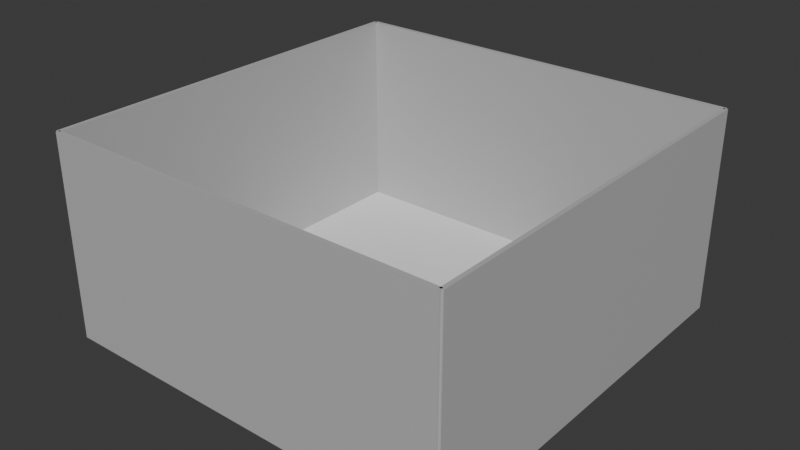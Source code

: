# Source: empty_room.blend  (saved by Blender 4.0.36; exported with 4.5.12 LTS)
import bpy
from mathutils import Matrix  # noqa: F401  (used for matrix-valued properties, if any)

bpy.ops.wm.read_factory_settings(use_empty=True)
scene = bpy.context.scene
scene.name = 'Scene'

# ---- collections
col_collection = bpy.data.collections.new('Collection'); scene.collection.children.link(col_collection)

# ---- materials (node trees are filled in below, after node groups)
mat_wallmaterial = bpy.data.materials.new('WallMaterial')
mat_wallmaterial.use_transparent_shadow = False
mat_wallmaterial_001 = bpy.data.materials.new('WallMaterial.001')
mat_wallmaterial_001.use_transparent_shadow = False
mat_wallmaterial_002 = bpy.data.materials.new('WallMaterial.002')
mat_wallmaterial_002.use_transparent_shadow = False
mat_wallmaterial_003 = bpy.data.materials.new('WallMaterial.003')
mat_wallmaterial_003.use_transparent_shadow = False
mat_glassmaterial = bpy.data.materials.new('GlassMaterial')
mat_glassmaterial.use_transparent_shadow = False
mat_boxmaterial = bpy.data.materials.new('BoxMaterial')
mat_boxmaterial.use_transparent_shadow = False
mat_boxmaterial_001 = bpy.data.materials.new('BoxMaterial.001')
mat_boxmaterial_001.use_transparent_shadow = False
mat_boxmaterial_002 = bpy.data.materials.new('BoxMaterial.002')
mat_boxmaterial_002.use_transparent_shadow = False
mat_boxmaterial_003 = bpy.data.materials.new('BoxMaterial.003')
mat_boxmaterial_003.use_transparent_shadow = False
mat_boxmaterial_004 = bpy.data.materials.new('BoxMaterial.004')
mat_boxmaterial_004.use_transparent_shadow = False
mat_boxmaterial_005 = bpy.data.materials.new('BoxMaterial.005')
mat_boxmaterial_005.use_transparent_shadow = False

# ---- material node trees
mat_wallmaterial.use_nodes = True; mat_wallmaterial.node_tree.nodes.clear()
_N = mat_wallmaterial.node_tree.nodes; _L = mat_wallmaterial.node_tree.links
n0 = _N.new('ShaderNodeBsdfPrincipled'); n0.name = 'Principled BSDF'; n0.location = (10, 300)
n0.inputs[0].default_value = (0.5, 0.5, 0.5, 1.0)
n0.inputs[3].default_value = 1.45
n1 = _N.new('ShaderNodeOutputMaterial'); n1.name = 'Material Output'; n1.location = (300, 300)
_L.new(n0.outputs[0], n1.inputs[0])
n1.is_active_output = True
mat_wallmaterial_001.use_nodes = True; mat_wallmaterial_001.node_tree.nodes.clear()
_N = mat_wallmaterial_001.node_tree.nodes; _L = mat_wallmaterial_001.node_tree.links
n0 = _N.new('ShaderNodeBsdfPrincipled'); n0.name = 'Principled BSDF'; n0.location = (10, 300)
n0.inputs[0].default_value = (0.5, 0.5, 0.5, 1.0)
n0.inputs[3].default_value = 1.45
n1 = _N.new('ShaderNodeOutputMaterial'); n1.name = 'Material Output'; n1.location = (300, 300)
_L.new(n0.outputs[0], n1.inputs[0])
n1.is_active_output = True
mat_wallmaterial_002.use_nodes = True; mat_wallmaterial_002.node_tree.nodes.clear()
_N = mat_wallmaterial_002.node_tree.nodes; _L = mat_wallmaterial_002.node_tree.links
n0 = _N.new('ShaderNodeBsdfPrincipled'); n0.name = 'Principled BSDF'; n0.location = (10, 300)
n0.inputs[0].default_value = (0.5, 0.5, 0.5, 1.0)
n0.inputs[3].default_value = 1.45
n1 = _N.new('ShaderNodeOutputMaterial'); n1.name = 'Material Output'; n1.location = (300, 300)
_L.new(n0.outputs[0], n1.inputs[0])
n1.is_active_output = True
mat_wallmaterial_003.use_nodes = True; mat_wallmaterial_003.node_tree.nodes.clear()
_N = mat_wallmaterial_003.node_tree.nodes; _L = mat_wallmaterial_003.node_tree.links
n0 = _N.new('ShaderNodeBsdfPrincipled'); n0.name = 'Principled BSDF'; n0.location = (10, 300)
n0.inputs[0].default_value = (0.5, 0.5, 0.5, 1.0)
n0.inputs[3].default_value = 1.45
n1 = _N.new('ShaderNodeOutputMaterial'); n1.name = 'Material Output'; n1.location = (300, 300)
_L.new(n0.outputs[0], n1.inputs[0])
n1.is_active_output = True
mat_glassmaterial.use_nodes = True; mat_glassmaterial.node_tree.nodes.clear()
_N = mat_glassmaterial.node_tree.nodes; _L = mat_glassmaterial.node_tree.links
n0 = _N.new('ShaderNodeBsdfPrincipled'); n0.name = 'Principled BSDF'; n0.location = (10, 300)
n0.inputs[0].default_value = (0.6, 0.8, 1.0, 1.0)
n0.inputs[2].default_value = 0.1
n0.inputs[3].default_value = 1.45
n1 = _N.new('ShaderNodeOutputMaterial'); n1.name = 'Material Output'; n1.location = (300, 300)
_L.new(n0.outputs[0], n1.inputs[0])
n1.is_active_output = True
mat_boxmaterial.use_nodes = True; mat_boxmaterial.node_tree.nodes.clear()
_N = mat_boxmaterial.node_tree.nodes; _L = mat_boxmaterial.node_tree.links
n0 = _N.new('ShaderNodeBsdfPrincipled'); n0.name = 'Principled BSDF'; n0.location = (10, 300)
n0.inputs[0].default_value = (0.55, 0.27, 0.07, 1.0)
n0.inputs[3].default_value = 1.45
n1 = _N.new('ShaderNodeOutputMaterial'); n1.name = 'Material Output'; n1.location = (300, 300)
_L.new(n0.outputs[0], n1.inputs[0])
n1.is_active_output = True
mat_boxmaterial_001.use_nodes = True; mat_boxmaterial_001.node_tree.nodes.clear()
_N = mat_boxmaterial_001.node_tree.nodes; _L = mat_boxmaterial_001.node_tree.links
n0 = _N.new('ShaderNodeBsdfPrincipled'); n0.name = 'Principled BSDF'; n0.location = (10, 300)
n0.inputs[0].default_value = (0.55, 0.27, 0.07, 1.0)
n0.inputs[3].default_value = 1.45
n1 = _N.new('ShaderNodeOutputMaterial'); n1.name = 'Material Output'; n1.location = (300, 300)
_L.new(n0.outputs[0], n1.inputs[0])
n1.is_active_output = True
mat_boxmaterial_002.use_nodes = True; mat_boxmaterial_002.node_tree.nodes.clear()
_N = mat_boxmaterial_002.node_tree.nodes; _L = mat_boxmaterial_002.node_tree.links
n0 = _N.new('ShaderNodeBsdfPrincipled'); n0.name = 'Principled BSDF'; n0.location = (10, 300)
n0.inputs[0].default_value = (0.55, 0.27, 0.07, 1.0)
n0.inputs[3].default_value = 1.45
n1 = _N.new('ShaderNodeOutputMaterial'); n1.name = 'Material Output'; n1.location = (300, 300)
_L.new(n0.outputs[0], n1.inputs[0])
n1.is_active_output = True
mat_boxmaterial_003.use_nodes = True; mat_boxmaterial_003.node_tree.nodes.clear()
_N = mat_boxmaterial_003.node_tree.nodes; _L = mat_boxmaterial_003.node_tree.links
n0 = _N.new('ShaderNodeBsdfPrincipled'); n0.name = 'Principled BSDF'; n0.location = (10, 300)
n0.inputs[0].default_value = (0.55, 0.27, 0.07, 1.0)
n0.inputs[3].default_value = 1.45
n1 = _N.new('ShaderNodeOutputMaterial'); n1.name = 'Material Output'; n1.location = (300, 300)
_L.new(n0.outputs[0], n1.inputs[0])
n1.is_active_output = True
mat_boxmaterial_004.use_nodes = True; mat_boxmaterial_004.node_tree.nodes.clear()
_N = mat_boxmaterial_004.node_tree.nodes; _L = mat_boxmaterial_004.node_tree.links
n0 = _N.new('ShaderNodeBsdfPrincipled'); n0.name = 'Principled BSDF'; n0.location = (10, 300)
n0.inputs[0].default_value = (0.55, 0.27, 0.07, 1.0)
n0.inputs[3].default_value = 1.45
n1 = _N.new('ShaderNodeOutputMaterial'); n1.name = 'Material Output'; n1.location = (300, 300)
_L.new(n0.outputs[0], n1.inputs[0])
n1.is_active_output = True
mat_boxmaterial_005.use_nodes = True; mat_boxmaterial_005.node_tree.nodes.clear()
_N = mat_boxmaterial_005.node_tree.nodes; _L = mat_boxmaterial_005.node_tree.links
n0 = _N.new('ShaderNodeBsdfPrincipled'); n0.name = 'Principled BSDF'; n0.location = (10, 300)
n0.inputs[0].default_value = (0.55, 0.27, 0.07, 1.0)
n0.inputs[3].default_value = 1.45
n1 = _N.new('ShaderNodeOutputMaterial'); n1.name = 'Material Output'; n1.location = (300, 300)
_L.new(n0.outputs[0], n1.inputs[0])
n1.is_active_output = True

# ---- world
world_world = bpy.data.worlds.new('World'); scene.world = world_world
world_world.use_nodes = True; world_world.node_tree.nodes.clear()
_N = world_world.node_tree.nodes; _L = world_world.node_tree.links
n0 = _N.new('ShaderNodeOutputWorld'); n0.name = 'World Output'; n0.location = (300, 300)
n1 = _N.new('ShaderNodeBackground'); n1.name = 'Background'; n1.location = (10, 300)
n1.inputs[0].default_value = (0.05088, 0.05088, 0.05088, 1.0)
_L.new(n1.outputs[0], n0.inputs[0])
n0.is_active_output = True
world_world.color = (0.05088, 0.05088, 0.05088)
world_world.use_sun_shadow = False
world_world.sun_shadow_jitter_overblur = 0.0

# ---- meshes
me_plane = bpy.data.meshes.new('Plane')
me_plane.from_pydata([(-2.5, -2.5, 0.0), (2.5, -2.5, 0.0), (-2.5, 2.5, 0.0), (2.5, 2.5, 0.0)], [], [(0, 1, 3, 2)])
_uv = me_plane.uv_layers.new(name='UVMap')
_uv.uv.foreach_set('vector', [0.0, 0.0, 1.0, 0.0, 1.0, 1.0, 0.0, 1.0])
me_plane.update()
me_plane_001 = bpy.data.meshes.new('Plane.001')
me_plane_001.from_pydata([(-2.5, -2.525, 0.0), (2.5, -2.525, 0.0), (-2.5, -2.475, 0.0), (2.5, -2.475, 0.0), (-2.5, -2.525, 2.5), (2.5, -2.525, 2.5), (-2.5, -2.475, 2.5), (2.5, -2.475, 2.5)], [], [(0, 2, 3, 1), (4, 5, 7, 6), (3, 2, 6, 7), (0, 1, 5, 4), (1, 3, 7, 5), (2, 0, 4, 6)])
_uv = me_plane_001.uv_layers.new(name='UVMap')
_uv.uv.foreach_set('vector', [0.0, 0.0, 0.0, 1.0, 1.0, 1.0, 1.0, 0.0, 0.0, 0.0, 1.0, 0.0, 1.0, 1.0, 0.0, 1.0, 1.0, 1.0, 0.0, 1.0, 0.0, 1.0, 1.0, 1.0, 0.0, 0.0, 1.0, 0.0, 1.0, 0.0, 0.0, 0.0, 1.0, 0.0, 1.0, 1.0, 1.0, 1.0, 1.0, 0.0, 0.0, 1.0, 0.0, 0.0, 0.0, 0.0, 0.0, 1.0])
me_plane_001.materials.append(mat_wallmaterial)
me_plane_001.update()
me_plane_002 = bpy.data.meshes.new('Plane.002')
me_plane_002.from_pydata([(-2.5, 2.475, 0.0), (2.5, 2.475, 0.0), (-2.5, 2.525, 0.0), (2.5, 2.525, 0.0), (-2.5, 2.475, 2.5), (2.5, 2.475, 2.5), (-2.5, 2.525, 2.5), (2.5, 2.525, 2.5)], [], [(0, 2, 3, 1), (4, 5, 7, 6), (3, 2, 6, 7), (0, 1, 5, 4), (1, 3, 7, 5), (2, 0, 4, 6)])
_uv = me_plane_002.uv_layers.new(name='UVMap')
_uv.uv.foreach_set('vector', [0.0, 0.0, 0.0, 1.0, 1.0, 1.0, 1.0, 0.0, 0.0, 0.0, 1.0, 0.0, 1.0, 1.0, 0.0, 1.0, 1.0, 1.0, 0.0, 1.0, 0.0, 1.0, 1.0, 1.0, 0.0, 0.0, 1.0, 0.0, 1.0, 0.0, 0.0, 0.0, 1.0, 0.0, 1.0, 1.0, 1.0, 1.0, 1.0, 0.0, 0.0, 1.0, 0.0, 0.0, 0.0, 0.0, 0.0, 1.0])
me_plane_002.materials.append(mat_wallmaterial_001)
me_plane_002.update()
me_plane_003 = bpy.data.meshes.new('Plane.003')
me_plane_003.from_pydata([(-2.525, -2.5, 0.0), (-2.475, -2.5, 0.0), (-2.525, 2.5, 0.0), (-2.475, 2.5, 0.0), (-2.525, -2.5, 2.5), (-2.475, -2.5, 2.5), (-2.525, 2.5, 2.5), (-2.475, 2.5, 2.5)], [], [(0, 2, 3, 1), (4, 5, 7, 6), (3, 2, 6, 7), (0, 1, 5, 4), (1, 3, 7, 5), (2, 0, 4, 6)])
_uv = me_plane_003.uv_layers.new(name='UVMap')
_uv.uv.foreach_set('vector', [0.0, 0.0, 0.0, 1.0, 1.0, 1.0, 1.0, 0.0, 0.0, 0.0, 1.0, 0.0, 1.0, 1.0, 0.0, 1.0, 1.0, 1.0, 0.0, 1.0, 0.0, 1.0, 1.0, 1.0, 0.0, 0.0, 1.0, 0.0, 1.0, 0.0, 0.0, 0.0, 1.0, 0.0, 1.0, 1.0, 1.0, 1.0, 1.0, 0.0, 0.0, 1.0, 0.0, 0.0, 0.0, 0.0, 0.0, 1.0])
me_plane_003.materials.append(mat_wallmaterial_002)
me_plane_003.update()
me_plane_004 = bpy.data.meshes.new('Plane.004')
me_plane_004.from_pydata([(2.475, -2.5, 0.0), (2.525, -2.5, 0.0), (2.475, 2.5, 0.0), (2.525, 2.5, 0.0), (2.475, -2.5, 2.5), (2.525, -2.5, 2.5), (2.475, 2.5, 2.5), (2.525, 2.5, 2.5)], [], [(0, 2, 3, 1), (4, 5, 7, 6), (1, 3, 7, 5), (2, 0, 4, 6), (3, 2, 6, 7), (0, 1, 5, 4)])
_uv = me_plane_004.uv_layers.new(name='UVMap')
_uv.uv.foreach_set('vector', [0.0, 0.0, 0.0, 1.0, 1.0, 1.0, 1.0, 0.0, 0.0, 0.0, 1.0, 0.0, 1.0, 1.0, 0.0, 1.0, 1.0, 0.0, 1.0, 1.0, 1.0, 1.0, 1.0, 0.0, 0.0, 1.0, 0.0, 0.0, 0.0, 0.0, 0.0, 1.0, 1.0, 1.0, 0.0, 1.0, 0.0, 1.0, 1.0, 1.0, 0.0, 0.0, 1.0, 0.0, 1.0, 0.0, 0.0, 0.0])
me_plane_004.materials.append(mat_wallmaterial_003)
me_plane_004.update()
me_plane_005 = bpy.data.meshes.new('Plane.005')
me_plane_005.from_pydata([(-0.00025, 0.1025, 0.0), (0.00025, 0.1025, 0.0), (-0.00025, 0.2975, 0.0), (0.00025, 0.2975, 0.0), (-0.00025, 0.1025, 0.8), (0.00025, 0.1025, 0.8), (-0.00025, 0.2975, 0.8), (0.00025, 0.2975, 0.8)], [], [(0, 2, 3, 1), (4, 5, 7, 6), (2, 0, 4, 6), (3, 2, 6, 7), (0, 1, 5, 4), (1, 3, 7, 5)])
_uv = me_plane_005.uv_layers.new(name='UVMap')
_uv.uv.foreach_set('vector', [0.0, 0.0, 0.0, 1.0, 1.0, 1.0, 1.0, 0.0, 0.0, 0.0, 1.0, 0.0, 1.0, 1.0, 0.0, 1.0, 0.0, 1.0, 0.0, 0.0, 0.0, 0.0, 0.0, 1.0, 1.0, 1.0, 0.0, 1.0, 0.0, 1.0, 1.0, 1.0, 0.0, 0.0, 1.0, 0.0, 1.0, 0.0, 0.0, 0.0, 1.0, 0.0, 1.0, 1.0, 1.0, 1.0, 1.0, 0.0])
me_plane_005.materials.append(mat_glassmaterial)
me_plane_005.update()
me_cube_001 = bpy.data.meshes.new('Cube.001')
me_cube_001.from_pydata([(1.092, 0.3625, 0.0), (1.092, 0.3625, 0.12), (0.9675, 0.3625, 0.0), (0.9675, 0.3625, 0.12), (1.092, 0.5375, 0.0), (1.092, 0.5375, 0.12), (0.9675, 0.5375, 0.0), (0.9675, 0.5375, 0.12)], [], [(0, 1, 3, 2), (2, 3, 7, 6), (6, 7, 5, 4), (4, 5, 1, 0), (2, 6, 4, 0), (7, 3, 1, 5)])
_uv = me_cube_001.uv_layers.new(name='UVMap')
_uv.uv.foreach_set('vector', [0.375, 0.0, 0.625, 0.0, 0.625, 0.25, 0.375, 0.25, 0.375, 0.25, 0.625, 0.25, 0.625, 0.5, 0.375, 0.5, 0.375, 0.5, 0.625, 0.5, 0.625, 0.75, 0.375, 0.75, 0.375, 0.75, 0.625, 0.75, 0.625, 1.0, 0.375, 1.0, 0.125, 0.5, 0.375, 0.5, 0.375, 0.75, 0.125, 0.75, 0.625, 0.5, 0.875, 0.5, 0.875, 0.75, 0.625, 0.75])
me_cube_001.materials.append(mat_boxmaterial)
me_cube_001.update()
me_cube_002 = bpy.data.meshes.new('Cube.002')
me_cube_002.from_pydata([(1.612, -0.0875, 0.0), (1.612, -0.0875, 0.12), (1.487, -0.0875, 0.0), (1.487, -0.0875, 0.12), (1.612, 0.0875, 0.0), (1.612, 0.0875, 0.12), (1.487, 0.0875, 0.0), (1.487, 0.0875, 0.12)], [], [(0, 1, 3, 2), (2, 3, 7, 6), (6, 7, 5, 4), (4, 5, 1, 0), (2, 6, 4, 0), (7, 3, 1, 5)])
_uv = me_cube_002.uv_layers.new(name='UVMap')
_uv.uv.foreach_set('vector', [0.375, 0.0, 0.625, 0.0, 0.625, 0.25, 0.375, 0.25, 0.375, 0.25, 0.625, 0.25, 0.625, 0.5, 0.375, 0.5, 0.375, 0.5, 0.625, 0.5, 0.625, 0.75, 0.375, 0.75, 0.375, 0.75, 0.625, 0.75, 0.625, 1.0, 0.375, 1.0, 0.125, 0.5, 0.375, 0.5, 0.375, 0.75, 0.125, 0.75, 0.625, 0.5, 0.875, 0.5, 0.875, 0.75, 0.625, 0.75])
me_cube_002.materials.append(mat_boxmaterial_001)
me_cube_002.update()
me_cube_003 = bpy.data.meshes.new('Cube.003')
me_cube_003.from_pydata([(1.612, -0.0875, 0.12), (1.612, -0.0875, 0.24), (1.487, -0.0875, 0.12), (1.487, -0.0875, 0.24), (1.612, 0.0875, 0.12), (1.612, 0.0875, 0.24), (1.487, 0.0875, 0.12), (1.487, 0.0875, 0.24)], [], [(0, 1, 3, 2), (2, 3, 7, 6), (6, 7, 5, 4), (4, 5, 1, 0), (2, 6, 4, 0), (7, 3, 1, 5)])
_uv = me_cube_003.uv_layers.new(name='UVMap')
_uv.uv.foreach_set('vector', [0.375, 0.0, 0.625, 0.0, 0.625, 0.25, 0.375, 0.25, 0.375, 0.25, 0.625, 0.25, 0.625, 0.5, 0.375, 0.5, 0.375, 0.5, 0.625, 0.5, 0.625, 0.75, 0.375, 0.75, 0.375, 0.75, 0.625, 0.75, 0.625, 1.0, 0.375, 1.0, 0.125, 0.5, 0.375, 0.5, 0.375, 0.75, 0.125, 0.75, 0.625, 0.5, 0.875, 0.5, 0.875, 0.75, 0.625, 0.75])
me_cube_003.materials.append(mat_boxmaterial_002)
me_cube_003.update()
me_cube_004 = bpy.data.meshes.new('Cube.004')
me_cube_004.from_pydata([(1.612, -0.0875, 0.24), (1.612, -0.0875, 0.36), (1.487, -0.0875, 0.24), (1.487, -0.0875, 0.36), (1.612, 0.0875, 0.24), (1.612, 0.0875, 0.36), (1.487, 0.0875, 0.24), (1.487, 0.0875, 0.36)], [], [(0, 1, 3, 2), (2, 3, 7, 6), (6, 7, 5, 4), (4, 5, 1, 0), (2, 6, 4, 0), (7, 3, 1, 5)])
_uv = me_cube_004.uv_layers.new(name='UVMap')
_uv.uv.foreach_set('vector', [0.375, 0.0, 0.625, 0.0, 0.625, 0.25, 0.375, 0.25, 0.375, 0.25, 0.625, 0.25, 0.625, 0.5, 0.375, 0.5, 0.375, 0.5, 0.625, 0.5, 0.625, 0.75, 0.375, 0.75, 0.375, 0.75, 0.625, 0.75, 0.625, 1.0, 0.375, 1.0, 0.125, 0.5, 0.375, 0.5, 0.375, 0.75, 0.125, 0.75, 0.625, 0.5, 0.875, 0.5, 0.875, 0.75, 0.625, 0.75])
me_cube_004.materials.append(mat_boxmaterial_003)
me_cube_004.update()
me_cube_005 = bpy.data.meshes.new('Cube.005')
me_cube_005.from_pydata([(1.612, -0.0875, 0.36), (1.612, -0.0875, 0.48), (1.487, -0.0875, 0.36), (1.487, -0.0875, 0.48), (1.612, 0.0875, 0.36), (1.612, 0.0875, 0.48), (1.487, 0.0875, 0.36), (1.487, 0.0875, 0.48)], [], [(0, 1, 3, 2), (2, 3, 7, 6), (6, 7, 5, 4), (4, 5, 1, 0), (2, 6, 4, 0), (7, 3, 1, 5)])
_uv = me_cube_005.uv_layers.new(name='UVMap')
_uv.uv.foreach_set('vector', [0.375, 0.0, 0.625, 0.0, 0.625, 0.25, 0.375, 0.25, 0.375, 0.25, 0.625, 0.25, 0.625, 0.5, 0.375, 0.5, 0.375, 0.5, 0.625, 0.5, 0.625, 0.75, 0.375, 0.75, 0.375, 0.75, 0.625, 0.75, 0.625, 1.0, 0.375, 1.0, 0.125, 0.5, 0.375, 0.5, 0.375, 0.75, 0.125, 0.75, 0.625, 0.5, 0.875, 0.5, 0.875, 0.75, 0.625, 0.75])
me_cube_005.materials.append(mat_boxmaterial_004)
me_cube_005.update()
me_cube_006 = bpy.data.meshes.new('Cube.006')
me_cube_006.from_pydata([(1.612, -0.0875, 0.48), (1.612, -0.0875, 0.6), (1.487, -0.0875, 0.48), (1.487, -0.0875, 0.6), (1.612, 0.0875, 0.48), (1.612, 0.0875, 0.6), (1.487, 0.0875, 0.48), (1.487, 0.0875, 0.6)], [], [(0, 1, 3, 2), (2, 3, 7, 6), (6, 7, 5, 4), (4, 5, 1, 0), (2, 6, 4, 0), (7, 3, 1, 5)])
_uv = me_cube_006.uv_layers.new(name='UVMap')
_uv.uv.foreach_set('vector', [0.375, 0.0, 0.625, 0.0, 0.625, 0.25, 0.375, 0.25, 0.375, 0.25, 0.625, 0.25, 0.625, 0.5, 0.375, 0.5, 0.375, 0.5, 0.625, 0.5, 0.625, 0.75, 0.375, 0.75, 0.375, 0.75, 0.625, 0.75, 0.625, 1.0, 0.375, 1.0, 0.125, 0.5, 0.375, 0.5, 0.375, 0.75, 0.125, 0.75, 0.625, 0.5, 0.875, 0.5, 0.875, 0.75, 0.625, 0.75])
me_cube_006.materials.append(mat_boxmaterial_005)
me_cube_006.update()

# ---- objects
ob_floor = bpy.data.objects.new('Floor', me_plane)
ob_wall_1 = bpy.data.objects.new('Wall_1', me_plane_001)
ob_wall_2 = bpy.data.objects.new('Wall_2', me_plane_002)
ob_wall_3 = bpy.data.objects.new('Wall_3', me_plane_003)
ob_wall_4 = bpy.data.objects.new('Wall_4', me_plane_004)
ob_glass = bpy.data.objects.new('Glass', me_plane_005)
ob_box0 = bpy.data.objects.new('Box0', me_cube_001)
ob_box1 = bpy.data.objects.new('Box1', me_cube_002)
ob_box2 = bpy.data.objects.new('Box2', me_cube_003)
ob_box3 = bpy.data.objects.new('Box3', me_cube_004)
ob_box4 = bpy.data.objects.new('Box4', me_cube_005)
ob_box5 = bpy.data.objects.new('Box5', me_cube_006)

# ---- transforms, parenting, visibility, modifiers, constraints
ob_floor.location = (0.0, 0.0, 0.0)
ob_wall_1.location = (0.0, 0.0, 0.0)
ob_wall_2.location = (0.0, 0.0, 0.0)
ob_wall_3.location = (0.0, 0.0, 0.0)
ob_wall_4.location = (0.0, 0.0, 0.0)
ob_glass.location = (0.0, 0.0, 0.0)
ob_glass.rotation_euler = (1.571, 0.0, 0.0)
ob_box0.location = (0.0, 0.0, 0.0)
ob_box1.location = (0.0, 0.0, 0.0)
ob_box2.location = (0.0, 0.0, 0.0)
ob_box3.location = (0.0, 0.0, 0.0)
ob_box4.location = (0.0, 0.0, 0.0)
ob_box5.location = (0.0, 0.0, 0.0)

# ---- collection membership
col_collection.objects.link(ob_floor)
col_collection.objects.link(ob_wall_1)
col_collection.objects.link(ob_wall_2)
col_collection.objects.link(ob_wall_3)
col_collection.objects.link(ob_wall_4)
col_collection.objects.link(ob_glass)
col_collection.objects.link(ob_box0)
col_collection.objects.link(ob_box1)
col_collection.objects.link(ob_box2)
col_collection.objects.link(ob_box3)
col_collection.objects.link(ob_box4)
col_collection.objects.link(ob_box5)

# ---- scene / render settings (as saved in the file)
scene.frame_start = 1; scene.frame_end = 250; scene.frame_set(1)
scene.render.engine = 'BLENDER_EEVEE_NEXT'
scene.cycles.sampling_pattern = 'TABULATED_SOBOL'
bpy.context.view_layer.update()

# ---- added for rendering (the .blend has no active camera and no usable light): camera, sun
cam_auto = bpy.data.cameras.new('AutoCamera')
cam_auto.lens = 50.0
cam_auto.sensor_width = 36.0
cam_auto.clip_end = 1000.0
ob_auto_camera = bpy.data.objects.new('AutoCamera', cam_auto)
scene.collection.objects.link(ob_auto_camera)
ob_auto_camera.location = (7.0009, -8.40108, 6.85072)
ob_auto_camera.rotation_euler = (1.09748, -7.21219e-08, 0.694738)
scene.camera = ob_auto_camera
light_auto_sun = bpy.data.lights.new('AutoSun', 'SUN')
light_auto_sun.energy = 3.0
light_auto_sun.angle = 0.0523599
ob_auto_sun = bpy.data.objects.new('AutoSun', light_auto_sun)
scene.collection.objects.link(ob_auto_sun)
ob_auto_sun.rotation_euler = (0.872665, 0.174533, 0.523599)
bpy.context.view_layer.update()
